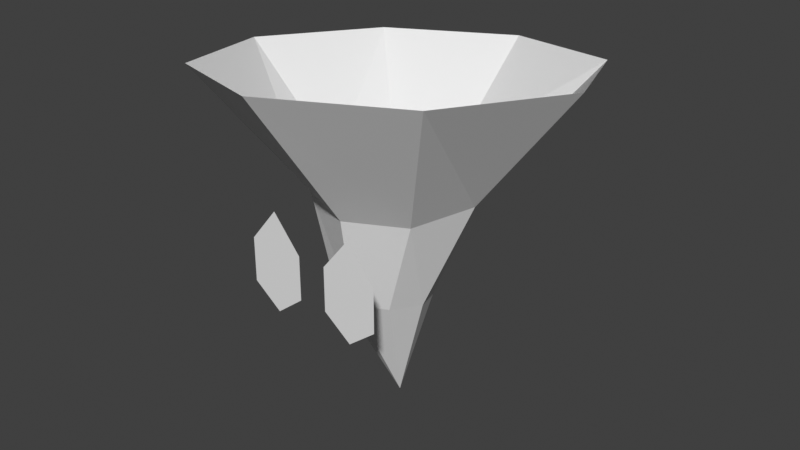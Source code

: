 # Source: wind_sprite.blend  (saved by Blender 4.2.66; exported with 4.5.12 LTS)
import bpy
from mathutils import Matrix  # noqa: F401  (used for matrix-valued properties, if any)

bpy.ops.wm.read_factory_settings(use_empty=True)
scene = bpy.context.scene
scene.name = 'Scene'

# ---- collections
col_collection = bpy.data.collections.new('Collection'); scene.collection.children.link(col_collection)

# ---- materials (node trees are filled in below, after node groups)
mat_wind_texture = bpy.data.materials.new('wind_texture')
mat_vertex_color_double_sided = bpy.data.materials.new('vertex_color_double_sided')

# ---- material node trees

# ---- world
world_world = bpy.data.worlds.new('World'); scene.world = world_world
world_world.use_nodes = True; world_world.node_tree.nodes.clear()
_N = world_world.node_tree.nodes; _L = world_world.node_tree.links
n0 = _N.new('ShaderNodeOutputWorld'); n0.name = 'World Output'; n0.location = (300, 300)
n1 = _N.new('ShaderNodeBackground'); n1.name = 'Background'; n1.location = (10, 300)
n1.inputs[0].default_value = (0.05088, 0.05088, 0.05088, 1.0)
_L.new(n1.outputs[0], n0.inputs[0])
n0.is_active_output = True
world_world.color = (0.05088, 0.05088, 0.05088)
world_world.sun_shadow_jitter_overblur = 0.0

# ---- meshes
me_icosphere = bpy.data.meshes.new('Icosphere')
me_icosphere.from_pydata([(-0.09766, -0.2643, 0.2974), (-0.1613, -0.2643, 0.3474), (-0.1613, -0.2643, 0.4474), (-0.09766, -0.2643, 0.5258), (-0.03399, -0.2643, 0.4474), (-0.03399, -0.2643, 0.3474), (0.09524, -0.2643, 0.2974), (0.03157, -0.2643, 0.3474), (0.03157, -0.2643, 0.4474), (0.09524, -0.2643, 0.5258), (0.1589, -0.2643, 0.4474), (0.1589, -0.2643, 0.3474), (-0.00372, -0.4104, 0.8295), (0.2919, -0.2879, 0.8398), (0.4144, 0.00773, 0.8162), (0.2919, 0.3034, 0.7725), (-0.00372, 0.4258, 0.7344), (-0.2994, 0.3034, 0.7241), (-0.4218, 0.00773, 0.7477), (-0.2994, -0.2879, 0.7914), (-0.00372, 0.00773, -0.0002193), (-0.02042, -0.1254, 0.2768), (0.05304, -0.09495, 0.2796), (0.08347, -0.02149, 0.2693), (0.05304, 0.05197, 0.252), (-0.02042, 0.08239, 0.2378), (-0.09388, 0.05197, 0.235), (-0.1243, -0.02149, 0.2452), (-0.09388, -0.09495, 0.2625), (0.1302, -0.1208, 0.506), (0.1857, 0.01316, 0.5196), (0.1302, 0.1471, 0.5332), (-0.00372, 0.2026, 0.5389), (-0.1377, 0.1471, 0.5332), (-0.1931, 0.01316, 0.5196), (-0.1377, -0.1208, 0.506), (-0.00372, -0.1763, 0.5003), (0.1553, -0.1208, 0.499), (0.2107, 0.01316, 0.5098), (0.1553, 0.1471, 0.5263), (0.02133, 0.2026, 0.5389), (-0.1126, 0.1471, 0.5402), (-0.1681, 0.01316, 0.5294), (-0.1126, -0.1208, 0.5129), (0.02133, -0.1763, 0.5003)], [(44, 37), (37, 38), (38, 39), (39, 40), (40, 41), (41, 42), (42, 43), (43, 44)], [(1, 0, 5, 4, 3, 2), (7, 6, 11, 10, 9, 8), (21, 20, 22), (22, 20, 23), (23, 20, 24), (24, 20, 25), (25, 20, 26), (26, 20, 27), (27, 20, 28), (28, 20, 21), (35, 28, 21, 36), (34, 27, 28, 35), (33, 26, 27, 34), (32, 25, 26, 33), (31, 24, 25, 32), (30, 23, 24, 31), (29, 22, 23, 30), (36, 21, 22, 29), (12, 36, 29, 13), (13, 29, 30, 14), (14, 30, 31, 15), (15, 31, 32, 16), (16, 32, 33, 17), (17, 33, 34, 18), (18, 34, 35, 19), (19, 35, 36, 12)])
me_icosphere.polygons.foreach_set('material_index', [1, 1, 0, 0, 0, 0, 0, 0, 0, 0, 0, 0, 0, 0, 0, 0, 0, 0, 0, 0, 0, 0, 0, 0, 0, 0])
_uv = me_icosphere.uv_layers.new(name='UVMap')
_uv.uv.foreach_set('vector', [0.01854, 0.4288, 0.2067, 0.1904, 0.3887, 0.4288, 0.4011, 0.8187, 0.2191, 0.9041, 0.03095, 0.8187, 0.5793, 0.4288, 0.7675, 0.1904, 0.9495, 0.4288, 0.9619, 0.8187, 0.7799, 0.9041, 0.5917, 0.8187, 0.8147, 0.4173, 0.8426, 0.04803, 1.0, 0.4173, 0.0, 0.4173, 0.06814, 0.04803, 0.1439, 0.4173, 0.1439, 0.4173, 0.2113, 0.04803, 0.2774, 0.4173, 0.2774, 0.4173, 0.3246, 0.04803, 0.3811, 0.4173, 0.3811, 0.4173, 0.4026, 0.04803, 0.4721, 0.4173, 0.4721, 0.4173, 0.4861, 0.04803, 0.5677, 0.4173, 0.5677, 0.4173, 0.587, 0.04803, 0.6779, 0.4173, 0.6779, 0.4173, 0.6941, 0.04803, 0.8147, 0.4173, 0.6786, 0.7081, 0.6779, 0.4173, 0.8147, 0.4173, 0.7997, 0.7081, 0.5736, 0.7081, 0.5677, 0.4173, 0.6779, 0.4173, 0.6786, 0.7081, 0.4693, 0.7081, 0.4721, 0.4173, 0.5677, 0.4173, 0.5736, 0.7081, 0.3711, 0.7081, 0.3811, 0.4173, 0.4721, 0.4173, 0.4693, 0.7081, 0.2716, 0.7081, 0.2774, 0.4173, 0.3811, 0.4173, 0.3711, 0.7081, 0.1645, 0.7081, 0.1439, 0.4173, 0.2774, 0.4173, 0.2716, 0.7081, 0.0, 0.7081, 0.0, 0.4173, 0.1439, 0.4173, 0.1645, 0.7081, 0.7997, 0.7081, 0.8147, 0.4173, 1.0, 0.4173, 1.0, 0.7081, 0.8045, 1.0, 0.7997, 0.7081, 1.0, 0.7081, 1.0, 1.0, 0.0, 1.0, 0.0, 0.7081, 0.1645, 0.7081, 0.1656, 1.0, 0.1656, 1.0, 0.1645, 0.7081, 0.2716, 0.7081, 0.2765, 1.0, 0.2765, 1.0, 0.2716, 0.7081, 0.3711, 0.7081, 0.3614, 1.0, 0.3614, 1.0, 0.3711, 0.7081, 0.4693, 0.7081, 0.494, 1.0, 0.494, 1.0, 0.4693, 0.7081, 0.5736, 0.7081, 0.6049, 1.0, 0.6049, 1.0, 0.5736, 0.7081, 0.6786, 0.7081, 0.6906, 1.0, 0.6906, 1.0, 0.6786, 0.7081, 0.7997, 0.7081, 0.8045, 1.0])
_ca = me_icosphere.color_attributes.new('Col', 'FLOAT_COLOR', 'CORNER')
_ca.data.foreach_set('color', [2.001e-11, 2.001e-11, 2.001e-11, 1.0, 1.044e-08, 1.044e-08, 1.044e-08, 1.0, 4.496e-09, 4.496e-09, 4.496e-09, 1.0, 7.313e-11, 7.313e-11, 7.313e-11, 1.0, 7.095e-09, 7.095e-09, 7.095e-09, 1.0, 1.016e-17, 1.016e-17, 1.016e-17, 1.0, 0.0001218, 0.0001218, 0.0001218, 1.0, 1.168e-08, 1.168e-08, 1.168e-08, 1.0, 1.601e-06, 1.601e-06, 1.601e-06, 1.0, 1.056e-06, 1.056e-06, 1.056e-06, 1.0, 1.117e-05, 1.117e-05, 1.117e-05, 1.0, 0.0018, 0.0018, 0.0018, 1.0, 1.0, 1.0, 1.0, 1.0, 1.0, 1.0, 1.0, 1.0, 1.0, 1.0, 1.0, 1.0, 1.0, 1.0, 1.0, 1.0, 1.0, 1.0, 1.0, 1.0, 1.0, 1.0, 1.0, 1.0, 1.0, 1.0, 1.0, 1.0, 1.0, 1.0, 1.0, 1.0, 1.0, 1.0, 1.0, 1.0, 1.0, 1.0, 1.0, 1.0, 1.0, 1.0, 1.0, 1.0, 1.0, 1.0, 1.0, 1.0, 1.0, 1.0, 1.0, 1.0, 1.0, 1.0, 1.0, 1.0, 1.0, 1.0, 1.0, 1.0, 1.0, 1.0, 1.0, 1.0, 1.0, 1.0, 1.0, 1.0, 1.0, 1.0, 1.0, 1.0, 1.0, 1.0, 1.0, 1.0, 1.0, 1.0, 1.0, 1.0, 1.0, 1.0, 1.0, 1.0, 1.0, 1.0, 1.0, 1.0, 1.0, 1.0, 1.0, 1.0, 1.0, 1.0, 1.0, 1.0, 1.0, 1.0, 1.0, 1.0, 1.0, 1.0, 1.0, 1.0, 1.0, 1.0, 1.0, 1.0, 1.0, 1.0, 1.0, 1.0, 1.0, 1.0, 1.0, 1.0, 1.0, 1.0, 1.0, 1.0, 1.0, 1.0, 1.0, 1.0, 1.0, 1.0, 1.0, 1.0, 1.0, 1.0, 1.0, 1.0, 1.0, 1.0, 1.0, 1.0, 1.0, 1.0, 1.0, 1.0, 1.0, 1.0, 1.0, 1.0, 1.0, 1.0, 1.0, 1.0, 1.0, 1.0, 1.0, 1.0, 1.0, 1.0, 1.0, 1.0, 1.0, 1.0, 1.0, 1.0, 1.0, 1.0, 1.0, 1.0, 1.0, 1.0, 1.0, 1.0, 1.0, 1.0, 1.0, 1.0, 1.0, 1.0, 1.0, 1.0, 1.0, 1.0, 1.0, 1.0, 1.0, 1.0, 1.0, 1.0, 1.0, 1.0, 1.0, 1.0, 1.0, 1.0, 1.0, 1.0, 1.0, 1.0, 1.0, 1.0, 1.0, 1.0, 1.0, 1.0, 1.0, 1.0, 1.0, 1.0, 1.0, 1.0, 1.0, 1.0, 1.0, 1.0, 1.0, 1.0, 1.0, 1.0, 1.0, 1.0, 1.0, 1.0, 1.0, 1.0, 1.0, 1.0, 1.0, 1.0, 1.0, 1.0, 1.0, 1.0, 1.0, 1.0, 1.0, 1.0, 1.0, 1.0, 1.0, 1.0, 1.0, 1.0, 1.0, 1.0, 1.0, 1.0, 1.0, 1.0, 1.0, 1.0, 1.0, 1.0, 1.0, 1.0, 1.0, 1.0, 1.0, 1.0, 1.0, 1.0, 1.0, 1.0, 1.0, 1.0, 1.0, 1.0, 1.0, 1.0, 1.0, 1.0, 1.0, 1.0, 1.0, 1.0, 1.0, 1.0, 1.0, 1.0, 1.0, 1.0, 1.0, 1.0, 1.0, 1.0, 1.0, 1.0, 1.0, 1.0, 1.0, 1.0, 1.0, 1.0, 1.0, 1.0, 1.0, 1.0, 1.0, 1.0, 1.0, 1.0, 1.0, 1.0, 1.0, 1.0, 1.0, 1.0, 1.0, 1.0, 1.0, 1.0, 1.0, 1.0, 1.0, 1.0, 1.0, 1.0, 1.0, 1.0, 1.0, 1.0, 1.0, 1.0, 1.0, 1.0, 1.0, 1.0, 1.0, 1.0, 1.0, 1.0, 1.0, 1.0, 1.0, 1.0, 1.0, 1.0, 1.0, 1.0, 1.0, 1.0, 1.0, 1.0, 1.0, 1.0, 1.0, 1.0, 1.0, 1.0, 1.0, 1.0, 1.0, 1.0, 1.0, 1.0, 1.0, 1.0])
_ca = me_icosphere.color_attributes.new('Alpha', 'FLOAT_COLOR', 'CORNER')
_ca.data.foreach_set('color', [1.0, 1.0, 1.0, 1.0, 1.0, 1.0, 1.0, 1.0, 1.0, 1.0, 1.0, 1.0, 1.0, 1.0, 1.0, 1.0, 1.0, 1.0, 1.0, 1.0, 1.0, 1.0, 1.0, 1.0, 1.0, 1.0, 1.0, 1.0, 1.0, 1.0, 1.0, 1.0, 1.0, 1.0, 1.0, 1.0, 1.0, 1.0, 1.0, 1.0, 1.0, 1.0, 1.0, 1.0, 1.0, 1.0, 1.0, 1.0, 1.0, 1.0, 1.0, 1.0, 1.0, 1.0, 1.0, 1.0, 1.0, 1.0, 1.0, 1.0, 1.0, 1.0, 1.0, 1.0, 1.0, 1.0, 1.0, 1.0, 1.0, 1.0, 1.0, 1.0, 1.0, 1.0, 1.0, 1.0, 1.0, 1.0, 1.0, 1.0, 1.0, 1.0, 1.0, 1.0, 1.0, 1.0, 1.0, 1.0, 1.0, 1.0, 1.0, 1.0, 1.0, 1.0, 1.0, 1.0, 1.0, 1.0, 1.0, 1.0, 1.0, 1.0, 1.0, 1.0, 1.0, 1.0, 1.0, 1.0, 1.0, 1.0, 1.0, 1.0, 1.0, 1.0, 1.0, 1.0, 1.0, 1.0, 1.0, 1.0, 1.0, 1.0, 1.0, 1.0, 1.0, 1.0, 1.0, 1.0, 1.0, 1.0, 1.0, 1.0, 1.0, 1.0, 1.0, 1.0, 1.0, 1.0, 1.0, 1.0, 1.0, 1.0, 1.0, 1.0, 1.0, 1.0, 1.0, 1.0, 1.0, 1.0, 1.0, 1.0, 1.0, 1.0, 1.0, 1.0, 1.0, 1.0, 1.0, 1.0, 1.0, 1.0, 1.0, 1.0, 1.0, 1.0, 1.0, 1.0, 1.0, 1.0, 1.0, 1.0, 1.0, 1.0, 1.0, 1.0, 1.0, 1.0, 1.0, 1.0, 1.0, 1.0, 1.0, 1.0, 1.0, 1.0, 1.0, 1.0, 1.0, 1.0, 1.0, 1.0, 1.0, 1.0, 1.0, 1.0, 1.0, 1.0, 1.0, 1.0, 1.0, 1.0, 1.0, 1.0, 1.0, 1.0, 1.0, 1.0, 1.0, 1.0, 1.0, 1.0, 1.0, 1.0, 1.0, 1.0, 1.0, 1.0, 1.0, 1.0, 1.0, 1.0, 1.0, 1.0, 1.0, 1.0, 1.0, 1.0, 1.0, 1.0, 1.0, 1.0, 1.0, 1.0, 1.0, 1.0, 1.0, 1.0, 1.0, 1.0, 1.0, 1.0, 1.0, 1.0, 1.0, 1.0, 1.0, 1.0, 1.0, 1.0, 1.0, 1.0, 1.0, 1.0, 1.0, 1.0, 1.0, 1.0, 1.0, 1.0, 1.0, 1.0, 1.0, 1.0, 1.0, 1.0, 1.0, 1.0, 1.0, 1.0, 1.0, 1.0, 1.0, 1.0, 1.0, 1.0, 1.0, 1.0, 1.0, 1.0, 1.0, 1.0, 1.0, 1.0, 1.0, 1.0, 1.0, 1.0, 1.0, 1.0, 1.0, 1.0, 1.0, 1.0, 1.0, 1.0, 1.0, 1.0, 1.0, 1.0, 1.0, 1.0, 1.0, 1.0, 1.0, 1.0, 1.0, 1.0, 1.0, 1.0, 1.0, 1.0, 1.0, 1.0, 1.0, 1.0, 1.0, 1.0, 1.0, 1.0, 1.0, 1.0, 1.0, 1.0, 1.0, 1.0, 1.0, 1.0, 1.0, 1.0, 1.0, 1.0, 1.0, 1.0, 1.0, 1.0, 1.0, 1.0, 1.0, 1.0, 1.0, 1.0, 1.0, 1.0, 1.0, 1.0, 1.0, 1.0, 1.0, 1.0, 1.0, 1.0, 1.0, 1.0, 1.0, 1.0, 1.0, 1.0, 1.0, 1.0, 1.0, 1.0, 1.0, 1.0, 1.0, 1.0, 1.0, 1.0, 1.0, 1.0, 1.0, 1.0, 1.0, 1.0, 1.0, 1.0, 1.0, 1.0, 1.0, 1.0, 1.0, 1.0, 1.0, 1.0, 1.0, 1.0, 1.0, 1.0, 1.0, 1.0, 1.0, 1.0, 1.0, 1.0, 1.0, 1.0, 1.0, 1.0, 1.0, 1.0])
me_icosphere.materials.append(mat_wind_texture)
me_icosphere.materials.append(mat_vertex_color_double_sided)
me_icosphere.use_paint_bone_selection = False
me_icosphere.use_paint_mask_vertex = True
me_icosphere.update()

# ---- objects
ob_icosphere = bpy.data.objects.new('Icosphere', me_icosphere)

# ---- transforms, parenting, visibility, modifiers, constraints
ob_icosphere.location = (0.0, 0.0, 0.0)

# ---- collection membership
col_collection.objects.link(ob_icosphere)

# ---- scene / render settings (as saved in the file)
scene.frame_start = 1; scene.frame_end = 250; scene.frame_set(0)
scene.render.engine = 'BLENDER_EEVEE_NEXT'
scene.view_settings.view_transform = 'Standard'
bpy.context.view_layer.update()

# ---- added for rendering (the .blend has no active camera and no usable light): camera, sun
cam_auto = bpy.data.cameras.new('AutoCamera')
cam_auto.lens = 50.0
cam_auto.sensor_width = 36.0
cam_auto.clip_end = 1000.0
ob_auto_camera = bpy.data.objects.new('AutoCamera', cam_auto)
scene.collection.objects.link(ob_auto_camera)
ob_auto_camera.location = (1.33838, -1.60279, 1.49345)
ob_auto_camera.rotation_euler = (1.09748, -7.21219e-08, 0.694738)
scene.camera = ob_auto_camera
light_auto_sun = bpy.data.lights.new('AutoSun', 'SUN')
light_auto_sun.energy = 3.0
light_auto_sun.angle = 0.0523599
ob_auto_sun = bpy.data.objects.new('AutoSun', light_auto_sun)
scene.collection.objects.link(ob_auto_sun)
ob_auto_sun.rotation_euler = (0.872665, 0.174533, 0.523599)
bpy.context.view_layer.update()
